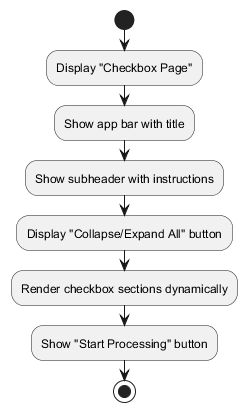

The diagram above was rendered by PlantUML. Its source (embedded in the PNG):
@startuml checkbox-page-structure
start
:Display "Checkbox Page";
:Show app bar with title;
:Show subheader with instructions;
:Display "Collapse/Expand All" button;
:Render checkbox sections dynamically;
:Show "Start Processing" button;
stop
@enduml